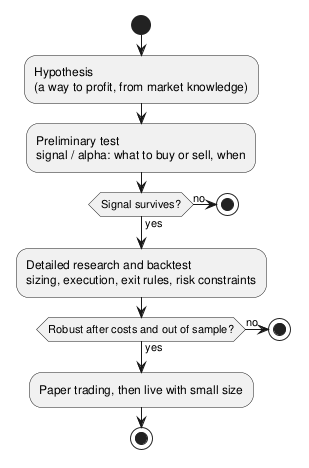

The diagram above was rendered by PlantUML. Its source (embedded in the PNG):
@startuml
start
:Hypothesis
(a way to profit, from market knowledge);
:Preliminary test
signal / alpha: what to buy or sell, when;
if (Signal survives?) then (no)
  stop
else (yes)
endif
:Detailed research and backtest
sizing, execution, exit rules, risk constraints;
if (Robust after costs and out of sample?) then (no)
  stop
else (yes)
endif
:Paper trading, then live with small size;
stop
@enduml